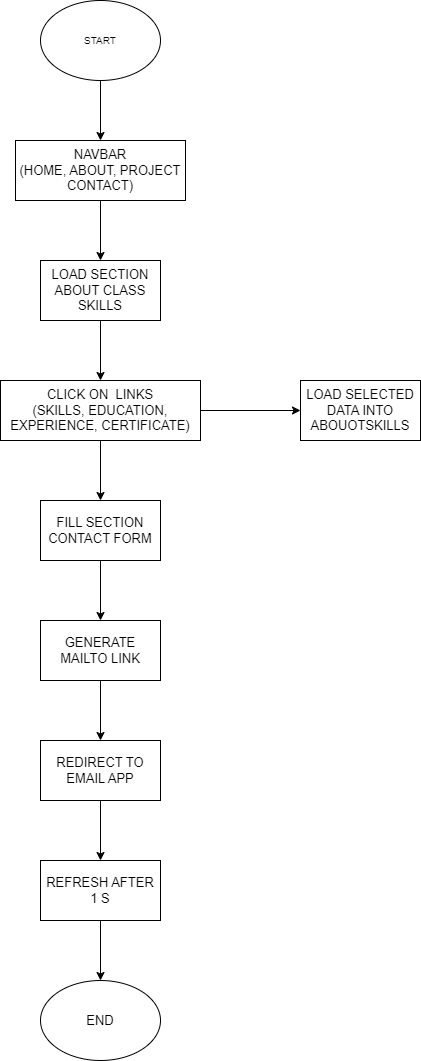

The diagram above was exported from draw.io. Its source (the exported page's mxGraphModel, read from the mxfile embedded in the PNG):
<mxGraphModel dx="658" dy="599" grid="0" gridSize="10" guides="1" tooltips="1" connect="1" arrows="1" fold="1" page="1" pageScale="1" pageWidth="850" pageHeight="1100" math="0" shadow="0">
  <root>
    <mxCell id="0" />
    <mxCell id="1" parent="0" />
    <mxCell id="2" value="&lt;font size=&quot;1&quot;&gt;START&lt;/font&gt;" style="ellipse;whiteSpace=wrap;html=1;" vertex="1" parent="1">
      <mxGeometry x="280" y="180" width="120" height="80" as="geometry" />
    </mxCell>
    <mxCell id="3" value="NAVBAR &lt;br&gt;(HOME, ABOUT, PROJECT CONTACT)" style="rounded=0;whiteSpace=wrap;html=1;fontSize=13;" vertex="1" parent="1">
      <mxGeometry x="255" y="320" width="170" height="60" as="geometry" />
    </mxCell>
    <mxCell id="4" value="LOAD SECTION ABOUT CLASS SKILLS" style="rounded=0;whiteSpace=wrap;html=1;fontSize=13;" vertex="1" parent="1">
      <mxGeometry x="280" y="440" width="120" height="60" as="geometry" />
    </mxCell>
    <mxCell id="5" value="CLICK ON&amp;nbsp; LINKS &lt;br&gt;(SKILLS, EDUCATION, EXPERIENCE, CERTIFICATE)" style="rounded=0;whiteSpace=wrap;html=1;fontSize=13;" vertex="1" parent="1">
      <mxGeometry x="240" y="560" width="200" height="60" as="geometry" />
    </mxCell>
    <mxCell id="6" value="LOAD SELECTED DATA INTO ABOUOTSKILLS" style="rounded=0;whiteSpace=wrap;html=1;fontSize=13;" vertex="1" parent="1">
      <mxGeometry x="540" y="560" width="120" height="60" as="geometry" />
    </mxCell>
    <mxCell id="7" value="FILL SECTION CONTACT FORM" style="rounded=0;whiteSpace=wrap;html=1;fontSize=13;" vertex="1" parent="1">
      <mxGeometry x="280" y="680" width="120" height="60" as="geometry" />
    </mxCell>
    <mxCell id="8" value="GENERATE MAILTO LINK" style="rounded=0;whiteSpace=wrap;html=1;fontSize=13;" vertex="1" parent="1">
      <mxGeometry x="280" y="800" width="120" height="60" as="geometry" />
    </mxCell>
    <mxCell id="9" value="REDIRECT TO EMAIL APP" style="rounded=0;whiteSpace=wrap;html=1;fontSize=13;" vertex="1" parent="1">
      <mxGeometry x="280" y="920" width="120" height="60" as="geometry" />
    </mxCell>
    <mxCell id="10" value="REFRESH AFTER 1 S" style="rounded=0;whiteSpace=wrap;html=1;fontSize=13;" vertex="1" parent="1">
      <mxGeometry x="280" y="1040" width="120" height="60" as="geometry" />
    </mxCell>
    <mxCell id="11" value="END" style="ellipse;whiteSpace=wrap;html=1;fontSize=13;" vertex="1" parent="1">
      <mxGeometry x="280" y="1160" width="120" height="80" as="geometry" />
    </mxCell>
    <mxCell id="14" value="" style="endArrow=classic;html=1;fontSize=13;exitX=0.5;exitY=1;exitDx=0;exitDy=0;entryX=0.5;entryY=0;entryDx=0;entryDy=0;" edge="1" parent="1" source="2" target="3">
      <mxGeometry width="50" height="50" relative="1" as="geometry">
        <mxPoint x="310" y="410" as="sourcePoint" />
        <mxPoint x="360" y="360" as="targetPoint" />
      </mxGeometry>
    </mxCell>
    <mxCell id="15" value="" style="endArrow=classic;html=1;fontSize=13;exitX=0.5;exitY=1;exitDx=0;exitDy=0;entryX=0.5;entryY=0;entryDx=0;entryDy=0;" edge="1" parent="1" source="3" target="4">
      <mxGeometry width="50" height="50" relative="1" as="geometry">
        <mxPoint x="310" y="410" as="sourcePoint" />
        <mxPoint x="360" y="360" as="targetPoint" />
      </mxGeometry>
    </mxCell>
    <mxCell id="16" value="" style="endArrow=classic;html=1;fontSize=13;exitX=0.5;exitY=1;exitDx=0;exitDy=0;entryX=0.5;entryY=0;entryDx=0;entryDy=0;" edge="1" parent="1" source="4" target="5">
      <mxGeometry width="50" height="50" relative="1" as="geometry">
        <mxPoint x="310" y="610" as="sourcePoint" />
        <mxPoint x="360" y="560" as="targetPoint" />
      </mxGeometry>
    </mxCell>
    <mxCell id="17" value="" style="endArrow=classic;html=1;fontSize=13;exitX=0.5;exitY=1;exitDx=0;exitDy=0;entryX=0.5;entryY=0;entryDx=0;entryDy=0;" edge="1" parent="1" source="5" target="7">
      <mxGeometry width="50" height="50" relative="1" as="geometry">
        <mxPoint x="310" y="770" as="sourcePoint" />
        <mxPoint x="360" y="720" as="targetPoint" />
      </mxGeometry>
    </mxCell>
    <mxCell id="18" value="" style="endArrow=classic;html=1;fontSize=13;entryX=0.5;entryY=0;entryDx=0;entryDy=0;exitX=0.5;exitY=1;exitDx=0;exitDy=0;" edge="1" parent="1" source="7" target="8">
      <mxGeometry width="50" height="50" relative="1" as="geometry">
        <mxPoint x="310" y="770" as="sourcePoint" />
        <mxPoint x="360" y="720" as="targetPoint" />
      </mxGeometry>
    </mxCell>
    <mxCell id="19" value="" style="endArrow=classic;html=1;fontSize=13;exitX=0.5;exitY=1;exitDx=0;exitDy=0;" edge="1" parent="1" source="8" target="9">
      <mxGeometry width="50" height="50" relative="1" as="geometry">
        <mxPoint x="310" y="770" as="sourcePoint" />
        <mxPoint x="360" y="720" as="targetPoint" />
      </mxGeometry>
    </mxCell>
    <mxCell id="20" value="" style="endArrow=classic;html=1;fontSize=13;exitX=0.5;exitY=1;exitDx=0;exitDy=0;entryX=0.5;entryY=0;entryDx=0;entryDy=0;" edge="1" parent="1" source="9" target="10">
      <mxGeometry width="50" height="50" relative="1" as="geometry">
        <mxPoint x="310" y="1050" as="sourcePoint" />
        <mxPoint x="360" y="1000" as="targetPoint" />
      </mxGeometry>
    </mxCell>
    <mxCell id="21" value="" style="endArrow=classic;html=1;fontSize=13;exitX=0.5;exitY=1;exitDx=0;exitDy=0;entryX=0.5;entryY=0;entryDx=0;entryDy=0;" edge="1" parent="1" source="10" target="11">
      <mxGeometry width="50" height="50" relative="1" as="geometry">
        <mxPoint x="310" y="1050" as="sourcePoint" />
        <mxPoint x="360" y="1000" as="targetPoint" />
      </mxGeometry>
    </mxCell>
    <mxCell id="22" value="" style="endArrow=classic;html=1;fontSize=13;exitX=1;exitY=0.5;exitDx=0;exitDy=0;entryX=0;entryY=0.5;entryDx=0;entryDy=0;" edge="1" parent="1" source="5" target="6">
      <mxGeometry width="50" height="50" relative="1" as="geometry">
        <mxPoint x="310" y="550" as="sourcePoint" />
        <mxPoint x="360" y="500" as="targetPoint" />
      </mxGeometry>
    </mxCell>
  </root>
</mxGraphModel>